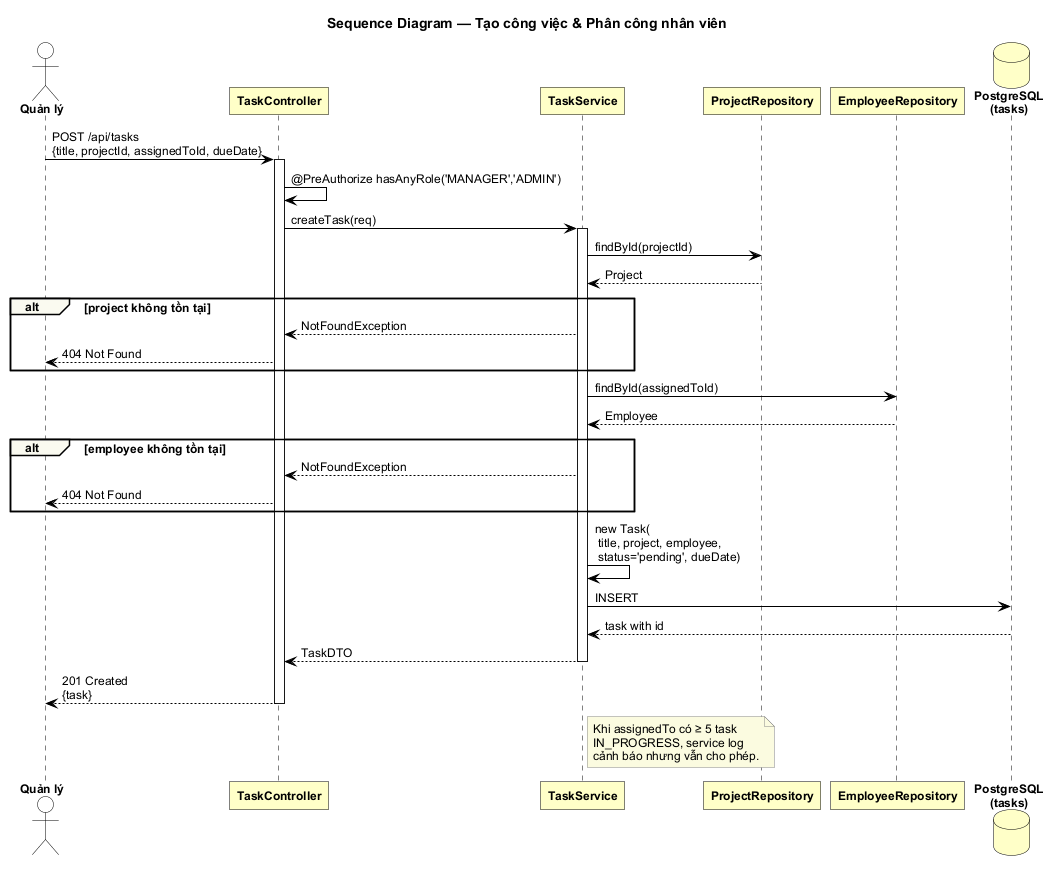

The diagram above was rendered by PlantUML. Its source (embedded in the PNG):
@startuml sequence-quan-ly-cong-viec
!include _style.puml
title Sequence Diagram — Tạo công việc & Phân công nhân viên

actor "Quản lý" as Mgr
participant "TaskController" as TC
participant "TaskService" as TS
participant "ProjectRepository" as PR
participant "EmployeeRepository" as ER
database "PostgreSQL\n(tasks)" as DB

Mgr -> TC : POST /api/tasks\n{title, projectId, assignedToId, dueDate}
activate TC
TC -> TC : @PreAuthorize hasAnyRole('MANAGER','ADMIN')
TC -> TS : createTask(req)
activate TS

TS -> PR : findById(projectId)
PR --> TS : Project
alt project không tồn tại
  TS --> TC : NotFoundException
  TC --> Mgr : 404 Not Found
end

TS -> ER : findById(assignedToId)
ER --> TS : Employee
alt employee không tồn tại
  TS --> TC : NotFoundException
  TC --> Mgr : 404 Not Found
end

TS -> TS : new Task(\n title, project, employee,\n status='pending', dueDate)
TS -> DB : INSERT
DB --> TS : task with id
TS --> TC : TaskDTO
deactivate TS
TC --> Mgr : 201 Created\n{task}
deactivate TC

note right of TS
  Khi assignedTo có ≥ 5 task
  IN_PROGRESS, service log
  cảnh báo nhưng vẫn cho phép.
end note
@enduml